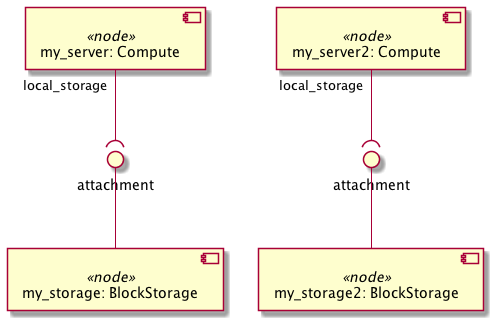

The diagram above was rendered by PlantUML. Its source (embedded in the PNG):
@startuml
skinparam componentStyle uml2

component "my_server: Compute" <<node>> as node_my_server

component "my_storage: BlockStorage" <<node>> as node_my_storage

component "my_server2: Compute" <<node>> as node_my_server2

component "my_storage2: BlockStorage" <<node>> as node_my_storage2

interface "attachment" as node_my_storage_attachment
node_my_storage_attachment -- node_my_storage
node_my_server "local_storage" --( node_my_storage_attachment
interface "attachment" as node_my_storage2_attachment
node_my_storage2_attachment -- node_my_storage2
node_my_server2 "local_storage" --( node_my_storage2_attachment
@enduml